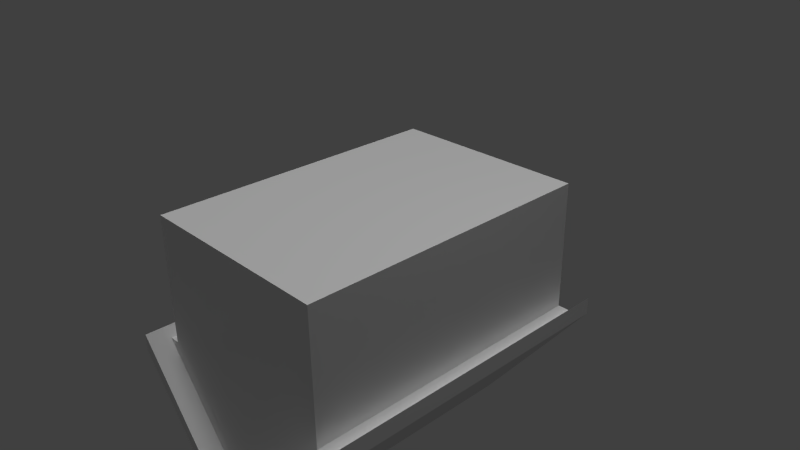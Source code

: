 # Source: House.blend  (saved by Blender 2.75.0; exported with 4.5.12 LTS)
import bpy
from mathutils import Matrix  # noqa: F401  (used for matrix-valued properties, if any)

bpy.ops.wm.read_factory_settings(use_empty=True)
scene = bpy.context.scene
scene.name = 'Scene'

# ---- collections
col_collection_1 = bpy.data.collections.new('Collection 1'); scene.collection.children.link(col_collection_1)

# ---- world
world_world = bpy.data.worlds.new('World'); scene.world = world_world
world_world.color = (0.05088, 0.05088, 0.05088)
world_world.use_sun_shadow = False
world_world.sun_shadow_jitter_overblur = 0.0
world_world.cycles.sampling_method = 'MANUAL'
world_world.cycles.sample_map_resolution = 256

# ---- cameras
cam_camera = bpy.data.cameras.new('Camera')
cam_camera.clip_end = 100.0
cam_camera.lens = 35.0
cam_camera.sensor_width = 32.0
cam_camera.sensor_height = 18.0
cam_camera.ortho_scale = 7.314
cam_camera.dof.focus_distance = 0.0
cam_camera.dof.aperture_fstop = 128.0

# ---- lights
light_hemi = bpy.data.lights.new('Hemi', 'SUN')
light_hemi.transmission_factor = 0.0
light_hemi.angle = 0.1993
light_hemi.energy = 1.0
light_hemi.shadow_buffer_clip_start = 0.5
light_hemi.shadow_soft_size = 0.1
light_hemi.shadow_cascade_max_distance = 1000.0
light_hemi.cycles.use_multiple_importance_sampling = False
light_lamp = bpy.data.lights.new('Lamp', 'POINT')
light_lamp.transmission_factor = 0.0
light_lamp.cutoff_distance = 30.0
light_lamp.energy = 100.0
light_lamp.shadow_buffer_clip_start = 1.001
light_lamp.shadow_soft_size = 0.1
light_lamp.shadow_maximum_resolution = 0.006
light_lamp.use_absolute_resolution = True
light_lamp.cycles.use_multiple_importance_sampling = False

# ---- meshes
me_cube_005 = bpy.data.meshes.new('Cube.005')
me_cube_005.from_pydata([(-1.553, -2.252, -1.118), (-1.531, -2.244, 0.831), (-1.531, 2.254, -1.121), (-1.531, 2.246, 0.831), (1.51, -2.244, -1.113), (1.51, -2.244, 0.831), (1.51, 2.246, -1.113), (1.51, 2.246, 0.831), (-0.03822, -2.252, -2.998), (1.697, -2.252, -1.118), (-0.01266, 2.254, -2.998), (0.9758, 0.08224, -2.127), (-0.03824, -2.252, -3.263), (-1.719, -2.252, -1.118), (-1.698, 2.254, -1.122), (-0.01268, 2.254, -3.264), (1.697, 2.254, -1.118), (-0.01678, -2.569, -3.267), (-1.832, -2.569, -0.9805), (-1.832, 2.544, -0.9805), (-0.01268, 2.544, -3.264), (1.805, 2.544, -0.9834), (1.805, -2.569, -0.9834), (-0.01678, -2.569, -3.534), (-1.832, -2.569, -1.248), (-1.832, 2.544, -1.248), (-0.01268, 2.544, -3.531), (1.805, 2.544, -1.251), (1.805, -2.569, -1.251)], [], [(1, 0, 2, 3), (3, 2, 6, 7), (7, 6, 4, 5), (5, 4, 0, 1), (5, 1, 3, 7), (2, 10, 6), (4, 8, 0), (2, 14, 15, 10), (8, 12, 13, 0), (0, 2, 14, 13), (18, 19, 20, 17), (21, 20, 17, 22), (24, 23, 26, 25), (27, 26, 23, 28), (22, 28, 23, 17), (18, 24, 25, 19), (20, 26, 27, 21), (21, 27, 28, 22), (19, 25, 26, 20), (17, 23, 24, 18), (6, 4, 9, 16), (10, 15, 16, 6), (4, 9, 12, 8)])
_uv = me_cube_005.uv_layers.new(name='UVMap')
_uv.uv.foreach_set('vector', [0.6986, 0.5222, 0.6982, 0.3917, 0.9998, 0.3917, 0.9992, 0.5224, 0.01144, 0.7299, 0.01141, 0.5992, 0.215, 0.5997, 0.215, 0.7299, 0.9988, 0.5229, 0.9988, 0.653, 0.6982, 0.653, 0.6982, 0.5229, 0.4815, 0.6658, 0.4815, 0.5356, 0.6865, 0.5353, 0.685, 0.6658, 0.469, 0.8698, 0.469, 0.6663, 0.7696, 0.6663, 0.7696, 0.8698, 0.01141, 0.5992, 0.1131, 0.4736, 0.215, 0.5997, 0.4815, 0.5356, 0.5851, 0.4095, 0.6865, 0.5353, 0.01141, 0.5992, 0.0002451, 0.5992, 0.1131, 0.4558, 0.1131, 0.4736, 0.5851, 0.4095, 0.5851, 0.3917, 0.6977, 0.5353, 0.6865, 0.5353, 0.469, 0.9182, 0.7706, 0.9182, 0.7706, 0.9071, 0.469, 0.9071, 0.2222, 0.0002451, 0.4616, 0.1989, 0.3963, 0.4395, 0.1088, 0.1369, 0.1239, 0.4436, 0.3963, 0.4395, 0.1088, 0.1369, 0.0002451, 0.2132, 0.4691, 0.3912, 0.469, 0.1958, 0.8113, 0.1956, 0.8114, 0.391, 0.8114, 0.0003633, 0.8113, 0.1956, 0.469, 0.1958, 0.4691, 0.0002451, 0.2437, 0.7306, 0.2437, 0.7485, 0.1217, 0.9013, 0.1218, 0.8834, 0.469, 0.9066, 0.469, 0.8887, 0.8113, 0.8887, 0.8113, 0.9066, 0.3963, 0.4395, 0.4083, 0.4553, 0.139, 0.4553, 0.1239, 0.4436, 0.8113, 0.8703, 0.8113, 0.8882, 0.469, 0.8882, 0.469, 0.8703, 0.4616, 0.1989, 0.4685, 0.2148, 0.4083, 0.4553, 0.3963, 0.4395, 0.1218, 0.8834, 0.1217, 0.9013, 0.0002451, 0.7483, 0.0002461, 0.7304, 0.3013, 0.9019, 0.0007335, 0.9018, 0.0002451, 0.9143, 0.3018, 0.9144, 0.1131, 0.4736, 0.1131, 0.4558, 0.2275, 0.5994, 0.215, 0.5997, 0.4815, 0.5356, 0.469, 0.5353, 0.5851, 0.3917, 0.5851, 0.4095])
me_cube_005.use_remesh_preserve_volume = False
me_cube_005.use_remesh_preserve_attributes = False
me_cube_005.use_mirror_vertex_groups = False
me_cube_005.update()

# ---- objects
ob_hemi = bpy.data.objects.new('Hemi', light_hemi)
ob_cube = bpy.data.objects.new('Cube', me_cube_005)
ob_lamp = bpy.data.objects.new('Lamp', light_lamp)
ob_camera = bpy.data.objects.new('Camera', cam_camera)

# ---- transforms, parenting, visibility, modifiers, constraints
ob_hemi.location = (-8.614, -5.235, -5.192)
ob_hemi.lineart.crease_threshold = 0.0
ob_cube.location = (1.091, 0.5545, 0.08185)
ob_cube.lineart.crease_threshold = 0.0
ob_lamp.location = (5.6, 1.194, 6.299)
ob_lamp.rotation_euler = (0.6503, 0.05522, 1.866)
ob_lamp.lock_rotations_4d = False
ob_lamp.empty_display_type = 'ARROWS'
ob_lamp.color = (0.0, 0.0, 0.0, 0.0)
ob_lamp.lineart.crease_threshold = 0.0
ob_camera.location = (9.005, -6.319, 5.739)
ob_camera.rotation_euler = (1.109, 0.01082, 0.8149)
ob_camera.lock_rotations_4d = False
ob_camera.empty_display_type = 'ARROWS'
ob_camera.color = (0.0, 0.0, 0.0, 0.0)
ob_camera.display_type = 'WIRE'
ob_camera.lineart.crease_threshold = 0.0

# ---- collection membership
col_collection_1.objects.link(ob_hemi)
col_collection_1.objects.link(ob_cube)
col_collection_1.objects.link(ob_lamp)
col_collection_1.objects.link(ob_camera)

# ---- scene / render settings (as saved in the file)
scene.camera = ob_camera
scene.frame_start = 1; scene.frame_end = 250; scene.frame_set(1)
scene.render.engine = 'BLENDER_EEVEE_NEXT'
scene.render.resolution_percentage = 50
scene.render.dither_intensity = 0.0
scene.cycles.use_denoising = False
scene.cycles.samples = 10
scene.cycles.sampling_pattern = 'TABULATED_SOBOL'
scene.cycles.light_sampling_threshold = 0.0
scene.cycles.use_adaptive_sampling = False
scene.cycles.use_light_tree = False
scene.cycles.blur_glossy = 0.0
scene.cycles.pixel_filter_type = 'GAUSSIAN'
scene.cycles.sample_clamp_indirect = 0.0
scene.view_settings.view_transform = 'Standard'
bpy.context.view_layer.update()
